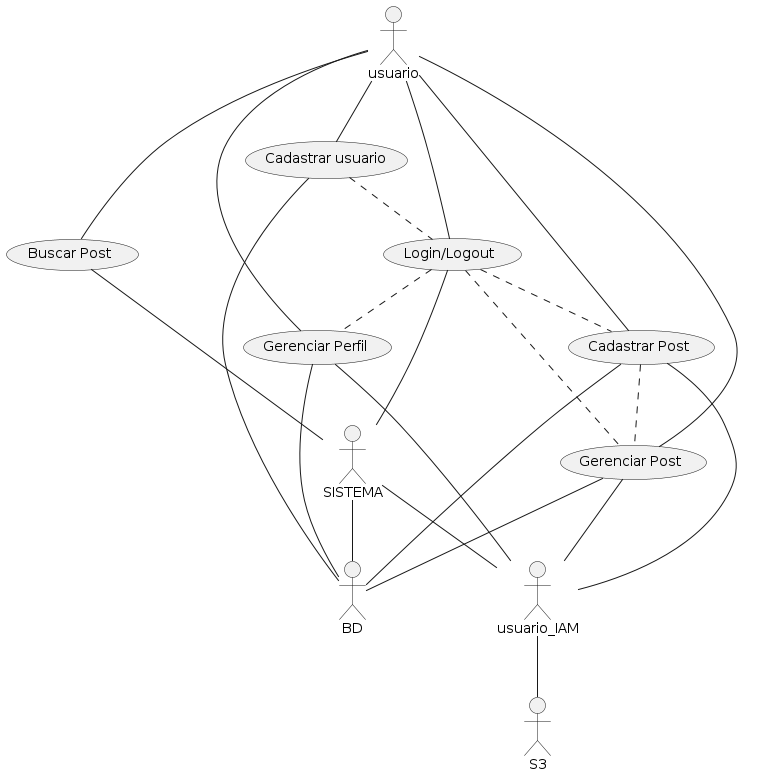

The diagram above was rendered by PlantUML. Its source (embedded in the PNG):
@startuml

actor usuario
actor usuario_IAM
actor S3
actor BD
actor SISTEMA

SISTEMA -- BD
SISTEMA -- usuario_IAM
usuario_IAM -- S3

usuario -- (Cadastrar usuario)
usuario -- (Login/Logout)
usuario -- (Gerenciar Perfil)
usuario -- (Cadastrar Post)
usuario -- (Gerenciar Post)
usuario -- (Buscar Post)

(Cadastrar usuario) -- BD
(Cadastrar usuario) .. (Login/Logout)
(Login/Logout) -- SISTEMA
(Login/Logout) .. (Gerenciar Perfil)
(Login/Logout) .. (Cadastrar Post)
(Login/Logout) .. (Gerenciar Post)
(Cadastrar Post) -- BD
(Cadastrar Post) -- usuario_IAM
(Gerenciar Post) -- BD
(Gerenciar Post) -- usuario_IAM
(Cadastrar Post) .. (Gerenciar Post)
(Gerenciar Perfil) -- BD
(Gerenciar Perfil) -- usuario_IAM
(Buscar Post) -- SISTEMA

@enduml